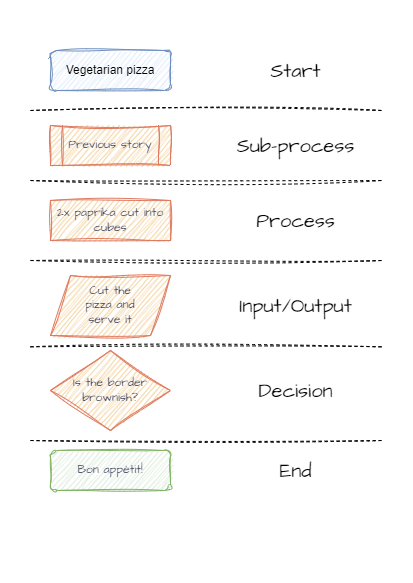

The diagram above was exported from draw.io. Its source (the exported page's mxGraphModel, read from the mxfile embedded in the PNG):
<mxGraphModel dx="1013" dy="576" grid="1" gridSize="10" guides="1" tooltips="1" connect="1" arrows="1" fold="1" page="1" pageScale="1" pageWidth="413" pageHeight="583" math="0" shadow="0">
  <root>
    <mxCell id="WIyWlLk6GJQsqaUBKTNV-0" />
    <mxCell id="WIyWlLk6GJQsqaUBKTNV-1" parent="WIyWlLk6GJQsqaUBKTNV-0" />
    <mxCell id="WIyWlLk6GJQsqaUBKTNV-3" value="Vegetarian pizza" style="rounded=1;whiteSpace=wrap;html=1;fontSize=12;glass=0;strokeWidth=1;shadow=0;labelBackgroundColor=none;fillColor=#dae8fc;strokeColor=#6c8ebf;sketch=1;curveFitting=1;jiggle=2;" parent="WIyWlLk6GJQsqaUBKTNV-1" vertex="1">
      <mxGeometry x="50" y="50" width="120" height="40" as="geometry" />
    </mxCell>
    <mxCell id="4L0IjsL5w-Bih_GVUGfY-1" value="Previous story" style="shape=process;whiteSpace=wrap;html=1;backgroundOutline=1;hachureGap=4;strokeColor=#E07A5F;fontFamily=Architects Daughter;fontSource=https%3A%2F%2Ffonts.googleapis.com%2Fcss%3Ffamily%3DArchitects%2BDaughter;fontSize=12;fontColor=#393C56;fillColor=#F2CC8F;rounded=0;sketch=1;curveFitting=1;jiggle=2;" parent="WIyWlLk6GJQsqaUBKTNV-1" vertex="1">
      <mxGeometry x="50" y="125" width="120" height="40" as="geometry" />
    </mxCell>
    <mxCell id="4L0IjsL5w-Bih_GVUGfY-3" value="2x paprika cut into cubes" style="rounded=0;whiteSpace=wrap;html=1;hachureGap=4;strokeColor=#E07A5F;fontFamily=Architects Daughter;fontSource=https%3A%2F%2Ffonts.googleapis.com%2Fcss%3Ffamily%3DArchitects%2BDaughter;fontSize=12;fontColor=#393C56;fillColor=#F2CC8F;sketch=1;curveFitting=1;jiggle=2;" parent="WIyWlLk6GJQsqaUBKTNV-1" vertex="1">
      <mxGeometry x="50" y="200" width="120" height="40" as="geometry" />
    </mxCell>
    <mxCell id="4L0IjsL5w-Bih_GVUGfY-101" value="Is the border brownish?" style="rhombus;whiteSpace=wrap;html=1;hachureGap=4;strokeColor=#E07A5F;fontFamily=Architects Daughter;fontSource=https%3A%2F%2Ffonts.googleapis.com%2Fcss%3Ffamily%3DArchitects%2BDaughter;fontSize=12;fontColor=#393C56;fillColor=#F2CC8F;rounded=0;sketch=1;curveFitting=1;jiggle=2;" parent="WIyWlLk6GJQsqaUBKTNV-1" vertex="1">
      <mxGeometry x="50" y="350" width="120" height="80" as="geometry" />
    </mxCell>
    <mxCell id="4L0IjsL5w-Bih_GVUGfY-117" value="Bon appétit!" style="rounded=1;whiteSpace=wrap;html=1;fontSize=12;glass=0;strokeWidth=1;shadow=0;labelBackgroundColor=none;fillColor=#d5e8d4;strokeColor=#82b366;hachureGap=4;fontFamily=Architects Daughter;fontSource=https%3A%2F%2Ffonts.googleapis.com%2Fcss%3Ffamily%3DArchitects%2BDaughter;fontColor=#393C56;sketch=1;curveFitting=1;jiggle=2;" parent="WIyWlLk6GJQsqaUBKTNV-1" vertex="1">
      <mxGeometry x="50" y="450" width="120" height="40" as="geometry" />
    </mxCell>
    <mxCell id="9QeikRfn0r4M_8NBO6J8-4" value="&lt;div&gt;Cut the&lt;/div&gt;&lt;div&gt;pizza and&lt;/div&gt;&lt;div&gt;serve it&lt;/div&gt;" style="shape=parallelogram;perimeter=parallelogramPerimeter;fixedSize=1;hachureGap=4;strokeColor=#E07A5F;fontFamily=Architects Daughter;fontSource=https%3A%2F%2Ffonts.googleapis.com%2Fcss%3Ffamily%3DArchitects%2BDaughter;fontSize=12;fontColor=#393C56;fillColor=#F2CC8F;labelBorderColor=none;whiteSpace=wrap;html=1;labelBackgroundColor=none;rounded=0;sketch=1;curveFitting=1;jiggle=2;" parent="WIyWlLk6GJQsqaUBKTNV-1" vertex="1">
      <mxGeometry x="50" y="275" width="120" height="60" as="geometry" />
    </mxCell>
    <mxCell id="lo4Uz3kPPFpeF10X-l1Y-1" value="" style="endArrow=none;dashed=1;html=1;rounded=0;sketch=1;hachureGap=4;jiggle=2;curveFitting=1;fontFamily=Architects Daughter;fontSource=https%3A%2F%2Ffonts.googleapis.com%2Fcss%3Ffamily%3DArchitects%2BDaughter;fontSize=16;" edge="1" parent="WIyWlLk6GJQsqaUBKTNV-1">
      <mxGeometry width="50" height="50" relative="1" as="geometry">
        <mxPoint x="30" y="110" as="sourcePoint" />
        <mxPoint x="381" y="110" as="targetPoint" />
      </mxGeometry>
    </mxCell>
    <mxCell id="lo4Uz3kPPFpeF10X-l1Y-2" value="" style="endArrow=none;dashed=1;html=1;rounded=0;sketch=1;hachureGap=4;jiggle=2;curveFitting=1;fontFamily=Architects Daughter;fontSource=https%3A%2F%2Ffonts.googleapis.com%2Fcss%3Ffamily%3DArchitects%2BDaughter;fontSize=16;" edge="1" parent="WIyWlLk6GJQsqaUBKTNV-1">
      <mxGeometry width="50" height="50" relative="1" as="geometry">
        <mxPoint x="30" y="260" as="sourcePoint" />
        <mxPoint x="381" y="260" as="targetPoint" />
      </mxGeometry>
    </mxCell>
    <mxCell id="lo4Uz3kPPFpeF10X-l1Y-3" value="" style="endArrow=none;dashed=1;html=1;rounded=0;sketch=1;hachureGap=4;jiggle=2;curveFitting=1;fontFamily=Architects Daughter;fontSource=https%3A%2F%2Ffonts.googleapis.com%2Fcss%3Ffamily%3DArchitects%2BDaughter;fontSize=16;" edge="1" parent="WIyWlLk6GJQsqaUBKTNV-1">
      <mxGeometry width="50" height="50" relative="1" as="geometry">
        <mxPoint x="30" y="180" as="sourcePoint" />
        <mxPoint x="381" y="180" as="targetPoint" />
      </mxGeometry>
    </mxCell>
    <mxCell id="lo4Uz3kPPFpeF10X-l1Y-4" value="" style="endArrow=none;dashed=1;html=1;rounded=0;sketch=1;hachureGap=4;jiggle=2;curveFitting=1;fontFamily=Architects Daughter;fontSource=https%3A%2F%2Ffonts.googleapis.com%2Fcss%3Ffamily%3DArchitects%2BDaughter;fontSize=16;" edge="1" parent="WIyWlLk6GJQsqaUBKTNV-1">
      <mxGeometry width="50" height="50" relative="1" as="geometry">
        <mxPoint x="30" y="346.29" as="sourcePoint" />
        <mxPoint x="381" y="346.29" as="targetPoint" />
      </mxGeometry>
    </mxCell>
    <mxCell id="lo4Uz3kPPFpeF10X-l1Y-5" value="" style="endArrow=none;dashed=1;html=1;rounded=0;sketch=1;hachureGap=4;jiggle=2;curveFitting=1;fontFamily=Architects Daughter;fontSource=https%3A%2F%2Ffonts.googleapis.com%2Fcss%3Ffamily%3DArchitects%2BDaughter;fontSize=16;" edge="1" parent="WIyWlLk6GJQsqaUBKTNV-1">
      <mxGeometry width="50" height="50" relative="1" as="geometry">
        <mxPoint x="30" y="440" as="sourcePoint" />
        <mxPoint x="381" y="440" as="targetPoint" />
      </mxGeometry>
    </mxCell>
    <mxCell id="lo4Uz3kPPFpeF10X-l1Y-6" value="Start" style="text;html=1;align=center;verticalAlign=middle;resizable=0;points=[];autosize=1;strokeColor=none;fillColor=none;fontSize=20;fontFamily=Architects Daughter;" vertex="1" parent="WIyWlLk6GJQsqaUBKTNV-1">
      <mxGeometry x="260" y="50" width="70" height="40" as="geometry" />
    </mxCell>
    <mxCell id="lo4Uz3kPPFpeF10X-l1Y-7" value="Sub-process" style="text;html=1;align=center;verticalAlign=middle;resizable=0;points=[];autosize=1;strokeColor=none;fillColor=none;fontSize=20;fontFamily=Architects Daughter;" vertex="1" parent="WIyWlLk6GJQsqaUBKTNV-1">
      <mxGeometry x="225" y="125" width="140" height="40" as="geometry" />
    </mxCell>
    <mxCell id="lo4Uz3kPPFpeF10X-l1Y-8" value="Process" style="text;html=1;align=center;verticalAlign=middle;resizable=0;points=[];autosize=1;strokeColor=none;fillColor=none;fontSize=20;fontFamily=Architects Daughter;" vertex="1" parent="WIyWlLk6GJQsqaUBKTNV-1">
      <mxGeometry x="245" y="200" width="100" height="40" as="geometry" />
    </mxCell>
    <mxCell id="lo4Uz3kPPFpeF10X-l1Y-9" value="Input/Output" style="text;html=1;align=center;verticalAlign=middle;resizable=0;points=[];autosize=1;strokeColor=none;fillColor=none;fontSize=20;fontFamily=Architects Daughter;" vertex="1" parent="WIyWlLk6GJQsqaUBKTNV-1">
      <mxGeometry x="225" y="285" width="140" height="40" as="geometry" />
    </mxCell>
    <mxCell id="lo4Uz3kPPFpeF10X-l1Y-10" value="Decision" style="text;html=1;align=center;verticalAlign=middle;resizable=0;points=[];autosize=1;strokeColor=none;fillColor=none;fontSize=20;fontFamily=Architects Daughter;" vertex="1" parent="WIyWlLk6GJQsqaUBKTNV-1">
      <mxGeometry x="245" y="370" width="100" height="40" as="geometry" />
    </mxCell>
    <mxCell id="lo4Uz3kPPFpeF10X-l1Y-11" value="End" style="text;html=1;align=center;verticalAlign=middle;resizable=0;points=[];autosize=1;strokeColor=none;fillColor=none;fontSize=20;fontFamily=Architects Daughter;" vertex="1" parent="WIyWlLk6GJQsqaUBKTNV-1">
      <mxGeometry x="265" y="450" width="60" height="40" as="geometry" />
    </mxCell>
  </root>
</mxGraphModel>